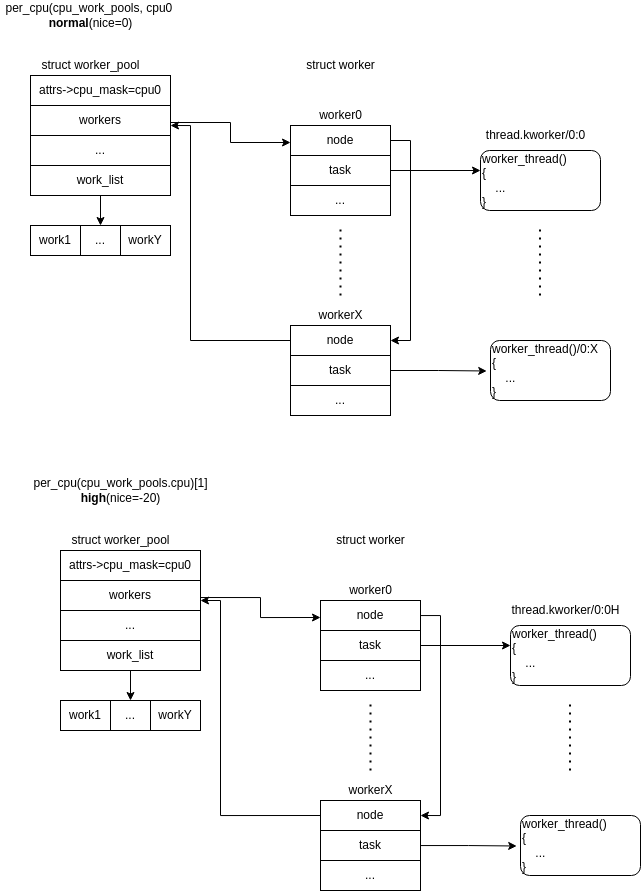

The diagram above was exported from draw.io. Its source (the exported page's mxGraphModel, read from the mxfile embedded in the PNG):
<mxGraphModel dx="752" dy="1033" grid="1" gridSize="10" guides="1" tooltips="1" connect="1" arrows="1" fold="1" page="1" pageScale="1" pageWidth="850" pageHeight="1100" math="0" shadow="0">
  <root>
    <mxCell id="0" />
    <mxCell id="1" parent="0" />
    <mxCell id="p2-mAaJxVD3ZigQJeSWB-1" value="per_cpu(cpu_work_pools, cpu0 &lt;br&gt;&lt;b&gt;normal&lt;/b&gt;(nice=0)" style="text;html=1;align=center;verticalAlign=middle;resizable=0;points=[];autosize=1;strokeColor=none;fillColor=none;" vertex="1" parent="1">
      <mxGeometry x="40" y="175" width="180" height="30" as="geometry" />
    </mxCell>
    <mxCell id="p2-mAaJxVD3ZigQJeSWB-2" value="struct worker_pool" style="text;html=1;align=center;verticalAlign=middle;resizable=0;points=[];autosize=1;strokeColor=none;fillColor=none;" vertex="1" parent="1">
      <mxGeometry x="75" y="230" width="110" height="20" as="geometry" />
    </mxCell>
    <mxCell id="p2-mAaJxVD3ZigQJeSWB-3" value="attrs-&amp;gt;cpu_mask=cpu0" style="rounded=0;whiteSpace=wrap;html=1;" vertex="1" parent="1">
      <mxGeometry x="70" y="250" width="140" height="30" as="geometry" />
    </mxCell>
    <mxCell id="p2-mAaJxVD3ZigQJeSWB-21" style="edgeStyle=orthogonalEdgeStyle;rounded=0;orthogonalLoop=1;jettySize=auto;html=1;entryX=0;entryY=0.5;entryDx=0;entryDy=0;" edge="1" parent="1">
      <mxGeometry relative="1" as="geometry">
        <mxPoint x="210" y="297.0344827586207" as="sourcePoint" />
        <mxPoint x="330" y="317.0000000000001" as="targetPoint" />
        <Array as="points">
          <mxPoint x="270" y="297" />
          <mxPoint x="270" y="317" />
        </Array>
      </mxGeometry>
    </mxCell>
    <mxCell id="p2-mAaJxVD3ZigQJeSWB-4" value="workers" style="rounded=0;whiteSpace=wrap;html=1;" vertex="1" parent="1">
      <mxGeometry x="70" y="280" width="140" height="30" as="geometry" />
    </mxCell>
    <mxCell id="p2-mAaJxVD3ZigQJeSWB-5" value="..." style="rounded=0;whiteSpace=wrap;html=1;" vertex="1" parent="1">
      <mxGeometry x="70" y="310" width="140" height="30" as="geometry" />
    </mxCell>
    <mxCell id="p2-mAaJxVD3ZigQJeSWB-7" value="work1" style="rounded=0;whiteSpace=wrap;html=1;" vertex="1" parent="1">
      <mxGeometry x="70" y="400" width="50" height="30" as="geometry" />
    </mxCell>
    <mxCell id="p2-mAaJxVD3ZigQJeSWB-9" value="..." style="rounded=0;whiteSpace=wrap;html=1;" vertex="1" parent="1">
      <mxGeometry x="120" y="400" width="40" height="30" as="geometry" />
    </mxCell>
    <mxCell id="p2-mAaJxVD3ZigQJeSWB-10" value="workY" style="rounded=0;whiteSpace=wrap;html=1;" vertex="1" parent="1">
      <mxGeometry x="160" y="400" width="50" height="30" as="geometry" />
    </mxCell>
    <mxCell id="p2-mAaJxVD3ZigQJeSWB-11" value="struct worker" style="text;html=1;align=center;verticalAlign=middle;resizable=0;points=[];autosize=1;strokeColor=none;fillColor=none;" vertex="1" parent="1">
      <mxGeometry x="340" y="230" width="80" height="20" as="geometry" />
    </mxCell>
    <mxCell id="p2-mAaJxVD3ZigQJeSWB-20" style="edgeStyle=orthogonalEdgeStyle;rounded=0;orthogonalLoop=1;jettySize=auto;html=1;entryX=1;entryY=0.5;entryDx=0;entryDy=0;" edge="1" parent="1" source="p2-mAaJxVD3ZigQJeSWB-12" target="p2-mAaJxVD3ZigQJeSWB-16">
      <mxGeometry relative="1" as="geometry">
        <Array as="points">
          <mxPoint x="450" y="315" />
          <mxPoint x="450" y="515" />
        </Array>
      </mxGeometry>
    </mxCell>
    <mxCell id="p2-mAaJxVD3ZigQJeSWB-12" value="node" style="rounded=0;whiteSpace=wrap;html=1;" vertex="1" parent="1">
      <mxGeometry x="330" y="300" width="100" height="30" as="geometry" />
    </mxCell>
    <mxCell id="p2-mAaJxVD3ZigQJeSWB-13" value="worker0" style="text;html=1;align=center;verticalAlign=middle;resizable=0;points=[];autosize=1;strokeColor=none;fillColor=none;" vertex="1" parent="1">
      <mxGeometry x="350" y="280" width="60" height="20" as="geometry" />
    </mxCell>
    <mxCell id="p2-mAaJxVD3ZigQJeSWB-31" style="edgeStyle=orthogonalEdgeStyle;rounded=0;orthogonalLoop=1;jettySize=auto;html=1;" edge="1" parent="1" source="p2-mAaJxVD3ZigQJeSWB-14">
      <mxGeometry relative="1" as="geometry">
        <mxPoint x="520" y="345" as="targetPoint" />
      </mxGeometry>
    </mxCell>
    <mxCell id="p2-mAaJxVD3ZigQJeSWB-14" value="task" style="rounded=0;whiteSpace=wrap;html=1;" vertex="1" parent="1">
      <mxGeometry x="330" y="330" width="100" height="30" as="geometry" />
    </mxCell>
    <mxCell id="p2-mAaJxVD3ZigQJeSWB-15" value="..." style="rounded=0;whiteSpace=wrap;html=1;" vertex="1" parent="1">
      <mxGeometry x="330" y="360" width="100" height="30" as="geometry" />
    </mxCell>
    <mxCell id="p2-mAaJxVD3ZigQJeSWB-16" value="node" style="rounded=0;whiteSpace=wrap;html=1;" vertex="1" parent="1">
      <mxGeometry x="330" y="500" width="100" height="30" as="geometry" />
    </mxCell>
    <mxCell id="p2-mAaJxVD3ZigQJeSWB-17" value="workerX" style="text;html=1;align=center;verticalAlign=middle;resizable=0;points=[];autosize=1;strokeColor=none;fillColor=none;" vertex="1" parent="1">
      <mxGeometry x="350" y="480" width="60" height="20" as="geometry" />
    </mxCell>
    <mxCell id="p2-mAaJxVD3ZigQJeSWB-22" style="edgeStyle=orthogonalEdgeStyle;rounded=0;orthogonalLoop=1;jettySize=auto;html=1;exitX=0;exitY=0.5;exitDx=0;exitDy=0;" edge="1" parent="1" source="p2-mAaJxVD3ZigQJeSWB-16">
      <mxGeometry relative="1" as="geometry">
        <mxPoint x="210" y="300.0000000000001" as="targetPoint" />
        <Array as="points">
          <mxPoint x="230" y="515" />
          <mxPoint x="230" y="300" />
        </Array>
      </mxGeometry>
    </mxCell>
    <mxCell id="p2-mAaJxVD3ZigQJeSWB-30" style="edgeStyle=orthogonalEdgeStyle;rounded=0;orthogonalLoop=1;jettySize=auto;html=1;entryX=0.012;entryY=0.425;entryDx=0;entryDy=0;entryPerimeter=0;" edge="1" parent="1" source="p2-mAaJxVD3ZigQJeSWB-18">
      <mxGeometry relative="1" as="geometry">
        <mxPoint x="526.2" y="545.4999999999998" as="targetPoint" />
      </mxGeometry>
    </mxCell>
    <mxCell id="p2-mAaJxVD3ZigQJeSWB-18" value="task" style="rounded=0;whiteSpace=wrap;html=1;" vertex="1" parent="1">
      <mxGeometry x="330" y="530" width="100" height="30" as="geometry" />
    </mxCell>
    <mxCell id="p2-mAaJxVD3ZigQJeSWB-19" value="..." style="rounded=0;whiteSpace=wrap;html=1;" vertex="1" parent="1">
      <mxGeometry x="330" y="560" width="100" height="30" as="geometry" />
    </mxCell>
    <mxCell id="p2-mAaJxVD3ZigQJeSWB-25" value="" style="endArrow=none;dashed=1;html=1;dashPattern=1 3;strokeWidth=2;rounded=0;" edge="1" parent="1">
      <mxGeometry width="50" height="50" relative="1" as="geometry">
        <mxPoint x="380" y="470" as="sourcePoint" />
        <mxPoint x="380" y="400" as="targetPoint" />
      </mxGeometry>
    </mxCell>
    <mxCell id="p2-mAaJxVD3ZigQJeSWB-26" value="thread.kworker/0:0" style="text;html=1;align=center;verticalAlign=middle;resizable=0;points=[];autosize=1;strokeColor=none;fillColor=none;" vertex="1" parent="1">
      <mxGeometry x="520" y="300" width="110" height="20" as="geometry" />
    </mxCell>
    <mxCell id="p2-mAaJxVD3ZigQJeSWB-32" value="&lt;span style=&quot;&quot;&gt;worker_thread()&lt;/span&gt;&lt;br style=&quot;&quot;&gt;&lt;span style=&quot;&quot;&gt;{&lt;/span&gt;&lt;br style=&quot;&quot;&gt;&lt;span style=&quot;&quot;&gt;&amp;nbsp; &amp;nbsp; ...&lt;/span&gt;&lt;br style=&quot;&quot;&gt;&lt;div style=&quot;&quot;&gt;&lt;span style=&quot;background-color: initial;&quot;&gt;}&lt;/span&gt;&lt;/div&gt;" style="rounded=1;whiteSpace=wrap;html=1;align=left;" vertex="1" parent="1">
      <mxGeometry x="520" y="325" width="120" height="60" as="geometry" />
    </mxCell>
    <mxCell id="p2-mAaJxVD3ZigQJeSWB-33" value="&lt;span style=&quot;&quot;&gt;worker_thread()&lt;/span&gt;&lt;span style=&quot;text-align: center;&quot;&gt;/0:X&lt;/span&gt;&lt;br style=&quot;&quot;&gt;&lt;span style=&quot;&quot;&gt;{&lt;/span&gt;&lt;br style=&quot;&quot;&gt;&lt;span style=&quot;&quot;&gt;&amp;nbsp; &amp;nbsp; ...&lt;/span&gt;&lt;br style=&quot;&quot;&gt;&lt;div style=&quot;&quot;&gt;&lt;span style=&quot;background-color: initial;&quot;&gt;}&lt;/span&gt;&lt;/div&gt;" style="rounded=1;whiteSpace=wrap;html=1;align=left;" vertex="1" parent="1">
      <mxGeometry x="530" y="515" width="120" height="60" as="geometry" />
    </mxCell>
    <mxCell id="p2-mAaJxVD3ZigQJeSWB-34" value="" style="endArrow=none;dashed=1;html=1;dashPattern=1 3;strokeWidth=2;rounded=0;" edge="1" parent="1">
      <mxGeometry width="50" height="50" relative="1" as="geometry">
        <mxPoint x="579.58" y="470" as="sourcePoint" />
        <mxPoint x="579.58" y="400" as="targetPoint" />
      </mxGeometry>
    </mxCell>
    <mxCell id="p2-mAaJxVD3ZigQJeSWB-36" style="edgeStyle=orthogonalEdgeStyle;rounded=0;orthogonalLoop=1;jettySize=auto;html=1;entryX=0.5;entryY=0;entryDx=0;entryDy=0;" edge="1" parent="1" source="p2-mAaJxVD3ZigQJeSWB-35" target="p2-mAaJxVD3ZigQJeSWB-9">
      <mxGeometry relative="1" as="geometry" />
    </mxCell>
    <mxCell id="p2-mAaJxVD3ZigQJeSWB-35" value="work_list" style="rounded=0;whiteSpace=wrap;html=1;" vertex="1" parent="1">
      <mxGeometry x="70" y="340" width="140" height="30" as="geometry" />
    </mxCell>
    <mxCell id="p2-mAaJxVD3ZigQJeSWB-37" value="per_cpu(cpu_work_pools.cpu)[1]&lt;br&gt;&lt;b&gt;high&lt;/b&gt;(nice=-20)" style="text;html=1;align=center;verticalAlign=middle;resizable=0;points=[];autosize=1;strokeColor=none;fillColor=none;" vertex="1" parent="1">
      <mxGeometry x="65" y="650" width="190" height="30" as="geometry" />
    </mxCell>
    <mxCell id="p2-mAaJxVD3ZigQJeSWB-38" value="struct worker_pool" style="text;html=1;align=center;verticalAlign=middle;resizable=0;points=[];autosize=1;strokeColor=none;fillColor=none;" vertex="1" parent="1">
      <mxGeometry x="105" y="705" width="110" height="20" as="geometry" />
    </mxCell>
    <mxCell id="p2-mAaJxVD3ZigQJeSWB-39" value="attrs-&amp;gt;cpu_mask=cpu0" style="rounded=0;whiteSpace=wrap;html=1;" vertex="1" parent="1">
      <mxGeometry x="100" y="725" width="140" height="30" as="geometry" />
    </mxCell>
    <mxCell id="p2-mAaJxVD3ZigQJeSWB-40" style="edgeStyle=orthogonalEdgeStyle;rounded=0;orthogonalLoop=1;jettySize=auto;html=1;entryX=0;entryY=0.5;entryDx=0;entryDy=0;" edge="1" parent="1">
      <mxGeometry relative="1" as="geometry">
        <mxPoint x="240" y="772.0344827586207" as="sourcePoint" />
        <mxPoint x="360" y="792" as="targetPoint" />
        <Array as="points">
          <mxPoint x="300" y="772" />
          <mxPoint x="300" y="792" />
        </Array>
      </mxGeometry>
    </mxCell>
    <mxCell id="p2-mAaJxVD3ZigQJeSWB-41" value="workers" style="rounded=0;whiteSpace=wrap;html=1;" vertex="1" parent="1">
      <mxGeometry x="100" y="755" width="140" height="30" as="geometry" />
    </mxCell>
    <mxCell id="p2-mAaJxVD3ZigQJeSWB-42" value="..." style="rounded=0;whiteSpace=wrap;html=1;" vertex="1" parent="1">
      <mxGeometry x="100" y="785" width="140" height="30" as="geometry" />
    </mxCell>
    <mxCell id="p2-mAaJxVD3ZigQJeSWB-43" value="work1" style="rounded=0;whiteSpace=wrap;html=1;" vertex="1" parent="1">
      <mxGeometry x="100" y="875" width="50" height="30" as="geometry" />
    </mxCell>
    <mxCell id="p2-mAaJxVD3ZigQJeSWB-44" value="..." style="rounded=0;whiteSpace=wrap;html=1;" vertex="1" parent="1">
      <mxGeometry x="150" y="875" width="40" height="30" as="geometry" />
    </mxCell>
    <mxCell id="p2-mAaJxVD3ZigQJeSWB-45" value="workY" style="rounded=0;whiteSpace=wrap;html=1;" vertex="1" parent="1">
      <mxGeometry x="190" y="875" width="50" height="30" as="geometry" />
    </mxCell>
    <mxCell id="p2-mAaJxVD3ZigQJeSWB-46" value="struct worker" style="text;html=1;align=center;verticalAlign=middle;resizable=0;points=[];autosize=1;strokeColor=none;fillColor=none;" vertex="1" parent="1">
      <mxGeometry x="370" y="705" width="80" height="20" as="geometry" />
    </mxCell>
    <mxCell id="p2-mAaJxVD3ZigQJeSWB-47" style="edgeStyle=orthogonalEdgeStyle;rounded=0;orthogonalLoop=1;jettySize=auto;html=1;entryX=1;entryY=0.5;entryDx=0;entryDy=0;" edge="1" parent="1" source="p2-mAaJxVD3ZigQJeSWB-48" target="p2-mAaJxVD3ZigQJeSWB-53">
      <mxGeometry relative="1" as="geometry">
        <Array as="points">
          <mxPoint x="480" y="790" />
          <mxPoint x="480" y="990" />
        </Array>
      </mxGeometry>
    </mxCell>
    <mxCell id="p2-mAaJxVD3ZigQJeSWB-48" value="node" style="rounded=0;whiteSpace=wrap;html=1;" vertex="1" parent="1">
      <mxGeometry x="360" y="775" width="100" height="30" as="geometry" />
    </mxCell>
    <mxCell id="p2-mAaJxVD3ZigQJeSWB-49" value="worker0" style="text;html=1;align=center;verticalAlign=middle;resizable=0;points=[];autosize=1;strokeColor=none;fillColor=none;" vertex="1" parent="1">
      <mxGeometry x="380" y="755" width="60" height="20" as="geometry" />
    </mxCell>
    <mxCell id="p2-mAaJxVD3ZigQJeSWB-50" style="edgeStyle=orthogonalEdgeStyle;rounded=0;orthogonalLoop=1;jettySize=auto;html=1;" edge="1" parent="1" source="p2-mAaJxVD3ZigQJeSWB-51">
      <mxGeometry relative="1" as="geometry">
        <mxPoint x="550" y="820" as="targetPoint" />
      </mxGeometry>
    </mxCell>
    <mxCell id="p2-mAaJxVD3ZigQJeSWB-51" value="task" style="rounded=0;whiteSpace=wrap;html=1;" vertex="1" parent="1">
      <mxGeometry x="360" y="805" width="100" height="30" as="geometry" />
    </mxCell>
    <mxCell id="p2-mAaJxVD3ZigQJeSWB-52" value="..." style="rounded=0;whiteSpace=wrap;html=1;" vertex="1" parent="1">
      <mxGeometry x="360" y="835" width="100" height="30" as="geometry" />
    </mxCell>
    <mxCell id="p2-mAaJxVD3ZigQJeSWB-53" value="node" style="rounded=0;whiteSpace=wrap;html=1;" vertex="1" parent="1">
      <mxGeometry x="360" y="975" width="100" height="30" as="geometry" />
    </mxCell>
    <mxCell id="p2-mAaJxVD3ZigQJeSWB-54" value="workerX" style="text;html=1;align=center;verticalAlign=middle;resizable=0;points=[];autosize=1;strokeColor=none;fillColor=none;" vertex="1" parent="1">
      <mxGeometry x="380" y="955" width="60" height="20" as="geometry" />
    </mxCell>
    <mxCell id="p2-mAaJxVD3ZigQJeSWB-55" style="edgeStyle=orthogonalEdgeStyle;rounded=0;orthogonalLoop=1;jettySize=auto;html=1;exitX=0;exitY=0.5;exitDx=0;exitDy=0;" edge="1" parent="1" source="p2-mAaJxVD3ZigQJeSWB-53">
      <mxGeometry relative="1" as="geometry">
        <mxPoint x="240" y="775" as="targetPoint" />
        <Array as="points">
          <mxPoint x="260" y="990" />
          <mxPoint x="260" y="775" />
        </Array>
      </mxGeometry>
    </mxCell>
    <mxCell id="p2-mAaJxVD3ZigQJeSWB-56" style="edgeStyle=orthogonalEdgeStyle;rounded=0;orthogonalLoop=1;jettySize=auto;html=1;entryX=0.012;entryY=0.425;entryDx=0;entryDy=0;entryPerimeter=0;" edge="1" parent="1" source="p2-mAaJxVD3ZigQJeSWB-57">
      <mxGeometry relative="1" as="geometry">
        <mxPoint x="556.2" y="1020.4999999999998" as="targetPoint" />
      </mxGeometry>
    </mxCell>
    <mxCell id="p2-mAaJxVD3ZigQJeSWB-57" value="task" style="rounded=0;whiteSpace=wrap;html=1;" vertex="1" parent="1">
      <mxGeometry x="360" y="1005" width="100" height="30" as="geometry" />
    </mxCell>
    <mxCell id="p2-mAaJxVD3ZigQJeSWB-58" value="..." style="rounded=0;whiteSpace=wrap;html=1;" vertex="1" parent="1">
      <mxGeometry x="360" y="1035" width="100" height="30" as="geometry" />
    </mxCell>
    <mxCell id="p2-mAaJxVD3ZigQJeSWB-59" value="" style="endArrow=none;dashed=1;html=1;dashPattern=1 3;strokeWidth=2;rounded=0;" edge="1" parent="1">
      <mxGeometry width="50" height="50" relative="1" as="geometry">
        <mxPoint x="410" y="945" as="sourcePoint" />
        <mxPoint x="410" y="875" as="targetPoint" />
      </mxGeometry>
    </mxCell>
    <mxCell id="p2-mAaJxVD3ZigQJeSWB-60" value="thread.kworker/0:0H" style="text;html=1;align=center;verticalAlign=middle;resizable=0;points=[];autosize=1;strokeColor=none;fillColor=none;" vertex="1" parent="1">
      <mxGeometry x="545" y="775" width="120" height="20" as="geometry" />
    </mxCell>
    <mxCell id="p2-mAaJxVD3ZigQJeSWB-62" value="&lt;span style=&quot;&quot;&gt;worker_thread()&lt;/span&gt;&lt;br style=&quot;&quot;&gt;&lt;span style=&quot;&quot;&gt;{&lt;/span&gt;&lt;br style=&quot;&quot;&gt;&lt;span style=&quot;&quot;&gt;&amp;nbsp; &amp;nbsp; ...&lt;/span&gt;&lt;br style=&quot;&quot;&gt;&lt;div style=&quot;&quot;&gt;&lt;span style=&quot;background-color: initial;&quot;&gt;}&lt;/span&gt;&lt;/div&gt;" style="rounded=1;whiteSpace=wrap;html=1;align=left;" vertex="1" parent="1">
      <mxGeometry x="550" y="800" width="120" height="60" as="geometry" />
    </mxCell>
    <mxCell id="p2-mAaJxVD3ZigQJeSWB-63" value="&lt;span style=&quot;&quot;&gt;worker_thread()&lt;/span&gt;&lt;br style=&quot;&quot;&gt;&lt;span style=&quot;&quot;&gt;{&lt;/span&gt;&lt;br style=&quot;&quot;&gt;&lt;span style=&quot;&quot;&gt;&amp;nbsp; &amp;nbsp; ...&lt;/span&gt;&lt;br style=&quot;&quot;&gt;&lt;div style=&quot;&quot;&gt;&lt;span style=&quot;background-color: initial;&quot;&gt;}&lt;/span&gt;&lt;/div&gt;" style="rounded=1;whiteSpace=wrap;html=1;align=left;" vertex="1" parent="1">
      <mxGeometry x="560" y="990" width="120" height="60" as="geometry" />
    </mxCell>
    <mxCell id="p2-mAaJxVD3ZigQJeSWB-64" value="" style="endArrow=none;dashed=1;html=1;dashPattern=1 3;strokeWidth=2;rounded=0;" edge="1" parent="1">
      <mxGeometry width="50" height="50" relative="1" as="geometry">
        <mxPoint x="609.5799999999999" y="945" as="sourcePoint" />
        <mxPoint x="609.5799999999999" y="875" as="targetPoint" />
      </mxGeometry>
    </mxCell>
    <mxCell id="p2-mAaJxVD3ZigQJeSWB-65" style="edgeStyle=orthogonalEdgeStyle;rounded=0;orthogonalLoop=1;jettySize=auto;html=1;entryX=0.5;entryY=0;entryDx=0;entryDy=0;" edge="1" parent="1" source="p2-mAaJxVD3ZigQJeSWB-66" target="p2-mAaJxVD3ZigQJeSWB-44">
      <mxGeometry relative="1" as="geometry" />
    </mxCell>
    <mxCell id="p2-mAaJxVD3ZigQJeSWB-66" value="work_list" style="rounded=0;whiteSpace=wrap;html=1;" vertex="1" parent="1">
      <mxGeometry x="100" y="815" width="140" height="30" as="geometry" />
    </mxCell>
  </root>
</mxGraphModel>